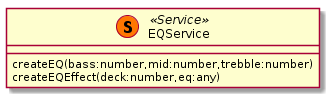

The diagram above was rendered by PlantUML. Its source (embedded in the PNG):
@startuml EQService 
class "EQService" as eqServ <<(S,#FF7700) Service>>{
    createEQ(bass:number,mid:number,trebble:number)
    createEQEffect(deck:number,eq:any)
}
@enduml